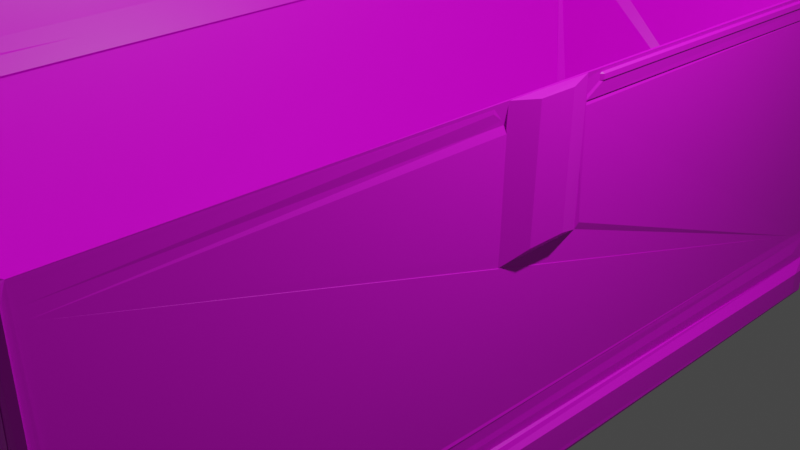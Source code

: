 # Source: baublend.blend  (saved by Blender 4.0.36; exported with 4.5.12 LTS)
import bpy
from mathutils import Matrix  # noqa: F401  (used for matrix-valued properties, if any)

bpy.ops.wm.read_factory_settings(use_empty=True)
scene = bpy.context.scene
scene.name = 'Scene'

# ---- collections
col_collection = bpy.data.collections.new('Collection'); scene.collection.children.link(col_collection)

# ---- images (referenced by path relative to the original .blend; pixels are not part of the script)
import os
ASSET_DIR = os.environ.get("B2B_ASSET_DIR", "")  # directory of the original .blend (textures are referenced by path, not embedded)
HERE = os.path.dirname(os.path.abspath(__file__))  # packed textures are extracted next to this script under _unpacked/

def load_image(name, relpath, width, height, colorspace="sRGB"):
    """Load a texture the original file referenced (path relative to the .blend, or extracted next to this script)."""
    p = next((c for c in (os.path.join(HERE, relpath), os.path.join(ASSET_DIR, relpath)) if relpath and os.path.exists(c)), "")
    if p:
        img = bpy.data.images.load(p, check_existing=True)
        img.name = name
    else:  # same state as the original file: an image datablock whose file is absent (Cycles renders it pink)
        img = bpy.data.images.new(name, width, height)
        img.source = "FILE"
        img.filepath = "//" + (relpath or name)
    img.colorspace_settings.name = colorspace
    return img
img_ba_zin = load_image('baúzin', 'baúzin.png', 1024, 1024, 'sRGB')
img_tampa_ba = load_image('tampa baú', 'tampa baú.png', 1024, 1024, 'sRGB')

# ---- materials (node trees are filled in below, after node groups)
mat_material = bpy.data.materials.new('Material')
mat_material.alpha_threshold = 0.0
mat_material.use_transparent_shadow = False
mat_material.roughness = 0.5
mat_material.line_color = (0.0, 0.0, 0.0, 1.0)
mat_materiais = bpy.data.materials.new('Materiais')
mat_materiais.use_transparent_shadow = False

# ---- material node trees
mat_material.use_nodes = True; mat_material.node_tree.nodes.clear()
_N = mat_material.node_tree.nodes; _L = mat_material.node_tree.links
n0 = _N.new('ShaderNodeOutputMaterial'); n0.name = 'Material Output'; n0.location = (300, 300)
n1 = _N.new('ShaderNodeBsdfPrincipled'); n1.name = 'Principled BSDF'; n1.location = (10, 300)
n1.distribution = 'GGX'
n1.subsurface_method = 'RANDOM_WALK_SKIN'
n1.inputs[3].default_value = 1.45
n1.inputs[27].default_value = (0.0, 0.0, 0.0, 1.0)
n1.inputs[28].default_value = 1.0
n2 = _N.new('ShaderNodeTexImage'); n2.name = 'Textura de imagem'; n2.location = (-311, 230)
n2.image = img_ba_zin
_L.new(n1.outputs[0], n0.inputs[0])
_L.new(n2.outputs[0], n1.inputs[0])
n0.is_active_output = True
mat_materiais.use_nodes = True; mat_materiais.node_tree.nodes.clear()
_N = mat_materiais.node_tree.nodes; _L = mat_materiais.node_tree.links
n0 = _N.new('ShaderNodeBsdfPrincipled'); n0.name = 'BSDF - Pré-fundamentado'; n0.location = (10, 300)
n0.inputs[3].default_value = 1.45
n1 = _N.new('ShaderNodeOutputMaterial'); n1.name = 'Saída de material'; n1.location = (300, 300)
n2 = _N.new('ShaderNodeTexImage'); n2.name = 'Textura de imagem'; n2.location = (-327, 202)
n2.image = img_tampa_ba
_L.new(n0.outputs[0], n1.inputs[0])
_L.new(n2.outputs[0], n0.inputs[0])
n1.is_active_output = True

# ---- world
world_world = bpy.data.worlds.new('World'); scene.world = world_world
world_world.use_nodes = True; world_world.node_tree.nodes.clear()
_N = world_world.node_tree.nodes; _L = world_world.node_tree.links
n0 = _N.new('ShaderNodeOutputWorld'); n0.name = 'World Output'; n0.location = (300, 300)
n1 = _N.new('ShaderNodeBackground'); n1.name = 'Background'; n1.location = (10, 300)
n1.inputs[0].default_value = (0.05088, 0.05088, 0.05088, 1.0)
_L.new(n1.outputs[0], n0.inputs[0])
n0.is_active_output = True
world_world.color = (0.05088, 0.05088, 0.05088)
world_world.use_sun_shadow = False
world_world.sun_shadow_jitter_overblur = 0.0

# ---- cameras
cam_camera = bpy.data.cameras.new('Camera')
cam_camera.clip_end = 100.0
cam_camera.ortho_scale = 7.314

# ---- lights
light_light = bpy.data.lights.new('Light', 'POINT')
light_light.transmission_factor = 0.0
light_light.use_soft_falloff = False
light_light.energy = 1000.0
light_light.shadow_soft_size = 0.1
light_light.shadow_maximum_resolution = 0.006
light_light.use_absolute_resolution = True

# ---- meshes
me_cube = bpy.data.meshes.new('Cube')
me_cube.from_pydata([(0.7888, -0.9141, -0.393), (0.8078, 0.9002, -0.393), (0.971, 0.9472, -0.6897), (0.971, -0.9472, -0.6561), (0.9699, 0.9991, -0.7555), (0.9699, -0.9988, -0.7077), (-0.9581, -1.013, -0.9581), (0.9419, -1.013, -0.9581), (1.025, -1.001, -1.0), (-0.9581, -1.013, -0.7747), (0.9303, -1.013, -0.7517), (0.9347, -1.002, -0.6172), (-0.9638, -1.004, -0.6518), (-0.9638, -1.004, -0.6477), (0.9346, -1.002, -0.6237), (0.9727, -1.005, -0.6963), (0.971, 0.9472, -0.6927), (0.9699, 0.9991, -0.7555), (0.9699, -0.9988, -0.7077), (0.971, -0.9472, -0.6561), (0.9601, 1.0, -0.6156), (0.971, 0.9472, -0.6897), (0.9661, 0.9982, -0.6954), (0.971, -0.9472, -0.6561), (0.9721, -0.9809, -0.5452), (0.9705, -0.9985, -0.6587), (-1.09, 0.9476, -0.9476), (-1.09, 0.9476, -0.809), (-1.09, -0.9493, -0.9476), (-1.004, -1.004, -0.9983), (-1.09, -0.9425, -0.7756), (-1.02, 0.9665, -0.6907), (-1.006, -0.9414, -0.6412), (-0.9993, 0.9665, -0.6366), (-1.002, -0.9423, -0.5995), (-0.9978, -1.001, -0.7072), (1.027, -1.012, -0.9833), (1.023, -0.9601, -0.9326), (1.023, -0.9601, -0.7539), (0.9999, -0.9947, -0.7128), (1.023, 0.9384, -0.9326), (1.013, 0.9756, -0.9512), (0.9813, 1.007, -0.9956), (1.01, 0.9844, -0.9549), (1.01, 0.9834, -0.8053), (0.9721, 1.002, -0.754), (1.023, 0.9384, -0.799), (1.012, 0.9749, -0.8085), (0.9744, 0.9692, -0.9992), (0.9342, 1.011, -0.9567), (0.9236, 1.011, -0.8), (-0.9737, 1.011, -0.9567), (-1.04, 0.9756, -0.9851), (-0.9741, 1.011, -0.7959), (0.9172, 0.9944, -0.6612), (-0.9585, 0.9645, -0.6415), (0.9178, 0.9938, -0.669), (0.9642, 1.015, -0.7604), (-0.9655, 0.9621, -0.7049), (-1.024, 0.9798, -0.7947), (0.8088, 0.9984, -0.5679), (0.9569, 0.9433, -0.5688), (0.9996, 0.9855, 0.9855), (0.957, 0.9855, -0.5549), (0.9999, 0.9633, 0.9883), (0.9996, 0.9922, 0.9855), (0.957, 0.9881, -0.5549), (0.9571, 0.9591, -0.5721), (0.9318, 0.9997, -0.544), (0.8618, 0.9989, -0.5685), (0.9845, 0.9999, 0.9544), (0.9164, 0.9998, 0.9801), (0.9592, 1.0, 0.964), (0.9862, 0.9849, 0.9375), (0.9265, 0.9996, -0.5427), (0.9584, 0.9838, -0.5916), (0.9717, -0.9342, -0.5457), (0.8458, -0.9822, -0.5441), (0.9987, -0.9926, 0.9886), (0.9998, -0.9929, 0.9886), (1.002, -0.9827, 0.9907), (0.9957, -0.9975, 0.9888), (0.998, -0.9908, 0.9925), (0.9688, -0.9767, -0.544), (0.9686, -0.979, -0.5402), (0.9712, -0.9709, -0.5381), (0.9722, -0.974, -0.5383), (0.9712, -0.9739, -0.5351), (0.9727, -0.9499, -0.5556), (0.9725, -0.9547, -0.5477), (0.9716, -0.9605, -0.5484), (0.9723, -0.9688, -0.5351), (0.9721, -0.9688, -0.5384), (0.9722, -0.9719, -0.5383), (0.9998, -0.9896, 0.9895), (0.9998, -1.001, 0.9886), (0.9998, -0.9896, 0.9886), (0.9999, -0.9757, 0.9964), (1.0, -0.9709, 0.9883), (0.998, -0.9915, 0.9924), (0.8891, -1.0, 1.0), (0.8733, -0.9852, -0.5718), (1.007, -0.9834, 0.9702), (0.9795, -0.9718, -0.5715), (-0.8429, -0.9989, -0.5293), (-0.9694, -0.9576, -0.5287), (-0.953, -0.9972, 0.9754), (-0.9226, -0.9964, -0.5039), (-0.9546, -0.9969, 0.9754), (-0.9037, -1.0, 1.0), (-0.8603, -0.9996, -0.5296), (-0.9114, -0.9974, -0.504), (-0.9541, -0.9976, -0.5209), (-0.9698, -0.941, -0.5289), (-0.9771, -0.983, 0.9693), (-0.9997, -0.9642, 0.9709), (-0.9782, -0.9597, -0.4378), (-0.9429, -0.9982, -0.6564), (-0.9992, 0.9097, -0.5469), (-0.8669, 0.9798, -0.549), (-1.029, 0.9942, 0.9886), (-1.029, 0.9729, -0.5361), (-1.029, 0.954, -0.5359), (-1.029, 0.9336, -0.5475), (-1.029, 0.9797, 0.9886), (-0.9731, 0.9852, -0.5282), (-0.9208, 0.983, -0.5484), (-0.9801, 1.005, 0.9729), (-0.9281, 1.003, 1.0), (-0.9994, 1.005, 0.9697), (-1.0, 0.9853, -0.5322), (-1.025, 0.965, -0.5673), (0.9538, -0.9993, 0.961), (0.9402, -0.9995, 0.9722), (0.9388, -0.9816, -0.5107), (0.9251, -0.9821, -0.5238), (0.9589, -0.9992, 0.9603), (0.9701, -0.9974, 0.9676), (0.934, -0.9817, -0.5107), (0.9451, -0.9803, -0.5239), (0.9943, -0.142, 0.846), (0.997, -0.959, 0.8373), (0.9954, 0.9474, 0.8325), (0.9867, 0.06953, 0.276), (0.9957, 0.05985, 0.8383), (0.98, -0.139, 0.3023), (1.044, -0.0009087, 0.9708), (1.002, 0.0549, 0.9875), (0.9979, -0.1413, 0.9859), (1.044, -0.0829, 0.9708), (0.9777, -0.1402, 0.2334), (1.025, -0.08186, 0.2928), (0.9775, 0.06247, 0.2439), (1.025, 0.004445, 0.2943), (0.9994, -0.9294, 0.9681), (0.9997, -0.9938, 0.9861), (0.9971, -0.1745, 0.9506), (0.9846, -0.1404, 0.8868), (0.999, -0.9291, 0.9524), (0.998, -0.9594, 0.8887), (0.9976, -0.1746, 0.9681), (0.9863, -0.1408, 0.957), (-0.8844, 0.998, 0.8456), (0.8661, 0.9998, 0.8531), (0.9973, 0.9106, 0.9676), (1.009, 0.9077, 0.9599), (0.9979, 0.9156, 0.9615), (0.9838, 0.9689, 0.9993), (0.9834, 0.98, 0.9965), (0.9823, 0.9871, 0.9906), (1.009, 0.9076, 0.9314), (1.004, 0.9099, 0.9234), (0.998, 0.9156, 0.9291), (1.002, 0.9738, 0.8591), (0.9962, 0.9875, 0.8511), (0.9956, 0.9796, 0.8647), (0.989, 0.04647, 0.854), (0.9968, 0.05679, 0.8618), (0.9917, 0.05425, 0.8729), (1.003, 0.09658, 0.9259), (1.008, 0.09829, 0.9339), (0.9968, 0.09032, 0.931), (0.9978, 0.09509, 0.968), (0.9977, 0.08977, 0.9619), (1.008, 0.09784, 0.9599), (0.9972, 0.06728, 0.9888), (0.9967, 0.056, 0.9773), (0.9971, 0.05908, 0.9849), (0.8332, 1.0, 0.9627), (0.9078, 0.9973, 0.9629), (-0.8486, 0.9995, 0.9627), (-0.9222, 1.002, 0.9995), (-0.8481, 0.999, 0.9221), (-0.8984, 0.999, 0.8474), (0.8318, 0.9999, 0.9281), (0.9034, 0.9999, 0.8538), (-0.9972, -0.949, 0.8592), (-0.9504, -0.994, 0.8446), (-0.9753, -0.9841, 0.8528), (-0.9999, 0.95, 0.8058), (-0.998, -0.9639, 0.8595), (-0.9503, -0.9971, 0.8445), (-0.9972, -0.9329, 0.8588), (-0.8888, -0.9999, 0.8365), (0.857, -0.9982, 0.8414), (0.9392, -1.013, 0.9782), (0.9828, -1.001, 1.0), (-0.769, -1.013, 0.9782), (-0.8133, -1.0, 1.0), (0.9386, -1.012, 0.9044), (0.9773, -0.9994, 0.8611), (-0.7661, -1.013, 0.8922), (-0.8059, -1.0, 0.8484), (-0.9843, -0.02396, -0.5378), (-0.9985, 0.0004964, 0.8325), (-0.9516, -0.9971, 0.91), (-0.9762, -0.9836, 0.911), (-0.9507, -0.9938, 0.9084), (-0.9988, -0.9641, 0.9152), (-0.9986, -0.9325, 0.9294), (-0.9996, -0.9306, 0.9824), (-0.9998, -0.01416, 0.9824), (-0.7401, -0.9024, -0.3816), (-0.7504, 0.9212, -0.3816), (-1.0, -0.9372, 1.009), (-0.9543, -1.003, 0.943), (-1.03, 1.0, 0.9699), (-1.033, 0.9741, 0.9947), (-0.9991, -0.9305, 0.9659), (-1.006, 0.9594, 0.8812), (-0.9945, 0.9756, 0.9749), (-0.9999, -0.01862, 0.9676), (-0.7733, -0.8658, -0.3427), (-0.7749, -0.8738, -0.3512), (-0.7849, 0.8846, -0.343), (-0.7864, 0.8926, -0.3513), (-0.9681, -0.9256, 0.9763), (-0.9727, -0.9201, 0.9849), (-0.9606, -0.9592, 0.946), (-0.966, -0.9694, 0.9475), (-0.9695, 0.9778, 0.9968), (-0.963, 0.9736, 0.9967), (-0.9846, 0.9756, 0.979), (-0.9957, 0.9807, 0.979), (-1.008, 0.9571, 0.9668), (-1.015, 0.9624, 0.9658), (-0.9919, -0.9376, 0.9635), (-0.9998, -0.9305, 0.9658), (-0.9877, 0.0216, 0.9615), (-1.0, -0.02009, 0.9677), (-0.9999, 0.8777, 0.891), (-0.9941, 0.9789, 0.9773), (-0.9992, 0.1324, 0.891), (-1.028, -0.05007, 0.9879), (-0.9985, -0.9208, 0.9219), (-0.9995, -0.9306, 0.9757), (-1.042, -0.9073, 0.9351), (-1.041, -1.019, 0.8891), (-1.0, -0.0228, 0.9093), (-0.9997, -0.01455, 0.9628), (-1.043, -0.01534, 0.9044), (-1.058, 0.1573, 0.8575), (-1.042, 0.9504, 0.9604), (-1.031, 0.8619, 0.9395), (-1.014, 0.9985, 0.8814), (-1.036, 0.8958, 0.8967), (-1.05, 0.02994, 0.9606), (-1.037, 0.09873, 0.9368), (-1.046, 0.1096, 0.8943), (-1.037, 0.03852, 0.8618)], [], [(62, 63, 75, 73), (52, 48, 8, 29), (7, 10, 9, 6), (15, 8, 36, 39), (245, 235, 223, 227), (102, 103, 84, 81), (107, 111, 108, 106, 215, 201), (20, 22, 4, 57, 75), (38, 46, 45, 39), (13, 14, 11, 12), (71, 69, 60, 163, 195, 189), (94, 91, 89, 97), (52, 59, 53, 51), (83, 90, 93, 85), (39, 45, 57, 15), (19, 16, 2, 3), (17, 18, 5, 4), (227, 128, 127, 129), (7, 6, 29, 8), (8, 15, 10, 7), (8, 48, 42, 36), (14, 13, 35, 15), (24, 20, 75, 67, 61, 76, 88, 103), (18, 19, 3, 23, 25, 5), (16, 19, 18, 17), (3, 2, 21, 23), (20, 21, 22), (23, 24, 25), (20, 24, 23, 21), (2, 16, 17, 4, 22, 21), (15, 35, 9, 10), (33, 34, 32, 31), (29, 35, 30, 28), (50, 53, 59, 57), (6, 9, 35, 29), (28, 30, 27, 26), (34, 33, 59, 35), (59, 52, 26, 27), (103, 101, 77, 104, 110, 117, 12, 11), (13, 12, 117, 35), (40, 37, 36, 42), (37, 38, 39, 36), (40, 46, 38, 37), (28, 26, 52, 29), (4, 5, 15, 57), (45, 46, 47, 44), (46, 40, 41, 47), (40, 42, 43, 41), (42, 45, 44, 43), (47, 41, 43, 44), (54, 55, 131, 126, 119, 60, 69, 75), (56, 58, 55, 54), (45, 42, 48, 57), (48, 52, 51, 49), (35, 59, 27, 30), (57, 48, 49, 50), (51, 53, 50, 49), (169, 174, 142, 61, 67, 64), (58, 56, 57, 59), (75, 57, 56, 54), (117, 113, 105, 213, 118, 123, 131, 31, 32), (65, 66, 63, 62), (74, 68, 70, 72), (73, 64, 65, 62), (224, 219, 216, 114), (67, 75, 63, 66), (210, 212, 203, 204), (64, 67, 66, 65), (33, 31, 131, 59), (70, 68, 69, 71), (74, 72, 73, 75), (75, 69, 68, 74), (71, 73, 72, 70), (191, 193, 162, 119, 126, 128), (5, 25, 24, 103, 15), (206, 210, 204, 77, 101, 100), (86, 92, 96, 79), (99, 82, 80, 95), (98, 102, 82, 99), (157, 159, 141, 140), (101, 103, 139, 135), (78, 79, 80), (149, 151, 153, 146), (103, 88, 90, 83), (85, 86, 87), (88, 89, 90), (91, 92, 93), (94, 95, 96), (97, 98, 99), (94, 97, 99, 95), (102, 81, 82), (81, 78, 80, 82), (79, 96, 95, 80), (103, 83, 84), (83, 85, 87, 84), (86, 79, 78, 87), (15, 103, 11, 14), (89, 91, 93, 90), (92, 86, 85, 93), (96, 92, 91, 94), (88, 98, 97, 89), (81, 84, 87, 78), (132, 134, 138, 136), (100, 101, 135, 133), (137, 139, 103, 102), (109, 110, 104, 203, 212, 208), (216, 198, 200, 218), (1, 223, 222, 0), (226, 123, 118, 199, 229, 230), (107, 201, 197, 117), (111, 107, 117, 110), (35, 117, 32, 34), (108, 111, 110, 109), (228, 257, 219, 224), (219, 202, 198, 216), (218, 200, 197, 217), (115, 218, 217, 225), (113, 117, 116, 112), (264, 251, 230, 229), (131, 123, 122, 121), (261, 214, 196, 257), (127, 125, 130, 129), (260, 256, 254, 258), (220, 255, 257, 228), (226, 227, 120, 124), (59, 131, 55, 58), (121, 122, 124, 120), (128, 126, 125, 127), (121, 120, 227, 131), (129, 130, 131, 227), (126, 131, 130, 125), (193, 195, 163, 162), (134, 132, 133, 135), (136, 138, 139, 137), (132, 136, 137, 133), (138, 134, 135, 139), (133, 137, 102, 100), (98, 88, 76, 141, 159, 155), (102, 98, 155, 161, 148, 147, 186, 169, 64, 73, 1, 0), (147, 148, 149, 146), (148, 150, 151, 149), (150, 152, 153, 151), (152, 147, 146, 153), (161, 157, 140, 145, 150, 148), (140, 141, 76, 61, 142, 144, 143, 152, 150, 145), (161, 155, 154, 160), (159, 157, 156, 158), (155, 159, 158, 154), (160, 156, 157, 161), (154, 158, 156, 160), (187, 178, 181, 183), (180, 170, 165, 184), (152, 143, 144, 176, 186, 147), (166, 172, 175, 168), (144, 142, 174, 176), (177, 173, 171, 179), (164, 165, 166), (167, 168, 169), (170, 171, 172), (173, 174, 175), (176, 177, 178), (179, 180, 181), (182, 183, 184), (185, 186, 187), (167, 164, 166, 168), (165, 170, 172, 166), (171, 173, 175, 172), (174, 169, 168, 175), (182, 185, 187, 183), (186, 176, 178, 187), (177, 179, 181, 178), (180, 184, 183, 181), (169, 186, 185, 167), (184, 165, 164, 182), (176, 174, 173, 177), (170, 180, 179, 171), (167, 185, 182, 164), (162, 163, 60, 119), (191, 189, 188, 190), (195, 193, 192, 194), (190, 192, 193, 191), (189, 195, 194, 188), (188, 194, 192, 190), (109, 225, 106, 108), (200, 198, 112, 116), (214, 199, 118, 213), (198, 202, 113, 112), (202, 196, 105, 113), (197, 200, 116, 117), (204, 203, 104, 77), (206, 208, 207, 205), (205, 209, 210, 206), (208, 212, 211, 207), (212, 210, 209, 211), (207, 211, 209, 205), (196, 214, 213, 105), (229, 199, 214, 261), (197, 201, 215, 217), (124, 122, 123, 226), (73, 71, 189, 191, 128, 227, 223, 1), (217, 215, 106, 225), (257, 196, 202, 219), (114, 216, 218, 115), (230, 231, 249, 240), (259, 221, 231, 261), (114, 115, 225, 224), (225, 222, 233, 239), (237, 247, 228, 224), (238, 232, 234, 244, 242, 241, 248, 246, 236), (243, 245, 227, 226), (239, 237, 224, 225), (247, 249, 231, 228), (228, 231, 221, 220), (226, 230, 240, 243), (0, 222, 225, 109, 208, 206, 100, 102), (229, 261, 269, 264), (251, 253, 231, 230), (234, 232, 233, 235), (238, 236, 237, 239), (232, 238, 239, 233), (241, 242, 243, 240), (244, 234, 235, 245), (242, 244, 245, 243), (246, 248, 249, 247), (236, 246, 247, 237), (248, 241, 240, 249), (235, 233, 222, 223), (262, 250, 251, 264), (250, 252, 253, 251), (250, 262, 266, 252), (261, 231, 253, 269), (252, 266, 269, 253), (254, 256, 257, 255), (255, 259, 258, 254), (259, 261, 260, 258), (261, 257, 256, 260), (221, 259, 255, 220), (269, 266, 267, 268), (266, 262, 263, 267), (262, 264, 265, 263), (264, 269, 268, 265), (267, 263, 265, 268)])
_uv = me_cube.uv_layers.new(name='UVMap')
_uv.uv.foreach_set('vector', [0.6232, 0.5018, 0.4306, 0.5018, 0.426, 0.5024, 0.6186, 0.5014, 0.1256, 0.5044, 0.3725, 0.5052, 0.3782, 0.7484, 0.1299, 0.7489, 0.3802, 0.7568, 0.406, 0.7558, 0.4032, 0.9947, 0.3802, 0.9947, 0.413, 0.75, 0.375, 0.7499, 0.3736, 0.7507, 0.4109, 0.7491, 0.8744, 0.5048, 0.8482, 0.5134, 0.8438, 0.5099, 0.8759, 0.5, 0.6227, 0.7468, 0.4286, 0.7445, 0.4325, 0.7497, 0.6236, 0.7503, 0.437, 0.993, 0.437, 0.9916, 0.6219, 0.9971, 0.6219, 0.9969, 0.6137, 0.9967, 0.6056, 0.9965, 0.423, 0.4985, 0.4131, 0.4995, 0.4056, 0.4998, 0.4049, 0.4995, 0.4261, 0.4987, 0.4058, 0.745, 0.4001, 0.5077, 0.4075, 0.5004, 0.4105, 0.7486, 0.419, 0.9954, 0.4221, 0.7547, 0.4229, 0.7547, 0.4185, 0.9954, 0.6225, 0.4896, 0.4289, 0.486, 0.429, 0.4792, 0.6066, 0.4836, 0.6067, 0.4882, 0.6204, 0.4885, 0.6237, 0.7487, 0.4331, 0.7461, 0.4315, 0.7443, 0.6246, 0.747, 0.3769, 0.2493, 0.4007, 0.2494, 0.4005, 0.2567, 0.3804, 0.2583, 0.4321, 0.7472, 0.432, 0.7458, 0.4328, 0.7465, 0.4328, 0.7465, 0.4105, 0.7486, 0.4064, 0.5004, 0.4062, 0.4959, 0.4121, 0.749, 0.418, 0.7434, 0.4134, 0.5066, 0.4138, 0.5066, 0.418, 0.7434, 0.4066, 0.5001, 0.4125, 0.7498, 0.4125, 0.7498, 0.4066, 0.5001, 0.6265, 0.2497, 0.625, 0.2554, 0.6216, 0.2536, 0.6212, 0.2522, 0.3802, 0.7568, 0.3802, 0.9947, 0.3752, 0.9954, 0.375, 0.7517, 0.375, 0.7499, 0.413, 0.7503, 0.406, 0.7558, 0.3802, 0.7568, 0.3751, 0.7493, 0.3733, 0.5052, 0.3738, 0.4998, 0.3739, 0.7501, 0.4221, 0.7547, 0.419, 0.9954, 0.4117, 0.9959, 0.413, 0.7501, 0.4318, 0.7476, 0.423, 0.5, 0.2084, 0.2483, 0.03757, 0.0493, 0.01236, 0.02141, 0.4217, 0.73, 0.5178, 0.8454, 0.6753, 1.034, 0.4115, 0.7501, 0.418, 0.7434, 0.418, 0.7434, 0.418, 0.7434, 0.4177, 0.75, 0.4115, 0.7501, 0.4134, 0.5066, 0.418, 0.7434, 0.4125, 0.7498, 0.4066, 0.5001, 0.418, 0.7434, 0.4138, 0.5066, 0.4138, 0.5066, 0.418, 0.7434, 0.423, 0.5, 0.4138, 0.5066, 0.4131, 0.4995, 0.418, 0.7434, 0.4318, 0.7476, 0.4177, 0.75, 0.423, 0.5, 0.4318, 0.7476, 0.418, 0.7434, 0.4138, 0.5066, 0.4138, 0.5066, 0.4134, 0.5066, 0.4056, 0.4998, 0.4056, 0.4998, 0.4131, 0.4995, 0.4138, 0.5066, 0.413, 0.7501, 0.4113, 0.9933, 0.4032, 0.9947, 0.406, 0.7558, 0.4204, 0.2428, 0.4252, 0.007323, 0.4203, 0.007723, 0.4137, 0.2428, 0.3752, 0.001179, 0.4041, 0.001226, 0.4031, 0.008311, 0.3816, 0.007839, 0.4, 0.4941, 0.4005, 0.2567, 0.4014, 0.2504, 0.4045, 0.4994, 0.3802, 0.9947, 0.4032, 0.9947, 0.4084, 0.9973, 0.3755, 0.9976, 0.3816, 0.007839, 0.4031, 0.008311, 0.3989, 0.2435, 0.3816, 0.2435, 0.4252, 0.007323, 0.4204, 0.2428, 0.4038, 0.2469, 0.4146, 0.0005443, 0.4007, 0.2496, 0.3769, 0.2493, 0.3816, 0.2435, 0.3989, 0.2435, 0.4288, 0.749, 0.4286, 0.7625, 0.432, 0.766, 0.4337, 0.9801, 0.4337, 0.9834, 0.4181, 0.9927, 0.4185, 0.9954, 0.4229, 0.7547, 0.419, 0.9954, 0.4185, 0.9954, 0.4183, 0.9935, 0.4157, 0.9965, 0.38, 0.5077, 0.38, 0.745, 0.3739, 0.7501, 0.3702, 0.4998, 0.38, 0.745, 0.4058, 0.745, 0.4109, 0.7491, 0.3736, 0.7507, 0.38, 0.5077, 0.4001, 0.5077, 0.4058, 0.745, 0.38, 0.745, 0.125, 0.7421, 0.125, 0.5065, 0.1274, 0.504, 0.1299, 0.7489, 0.4066, 0.5001, 0.4125, 0.7498, 0.4137, 0.7598, 0.4062, 0.5082, 0.4075, 0.5004, 0.4001, 0.5077, 0.3989, 0.503, 0.3993, 0.5026, 0.4001, 0.5077, 0.38, 0.5077, 0.3811, 0.5026, 0.3989, 0.503, 0.38, 0.5077, 0.3702, 0.4998, 0.3806, 0.5021, 0.3811, 0.5026, 0.3721, 0.4977, 0.4058, 0.5, 0.3993, 0.5026, 0.3806, 0.5021, 0.3989, 0.503, 0.3811, 0.5026, 0.3806, 0.5021, 0.3993, 0.5026, 0.4174, 0.4931, 0.4199, 0.2561, 0.4292, 0.2502, 0.4314, 0.26, 0.4314, 0.2669, 0.429, 0.4792, 0.4289, 0.486, 0.4262, 0.4982, 0.4165, 0.4932, 0.412, 0.2565, 0.4199, 0.2561, 0.4174, 0.4931, 0.4058, 0.5, 0.3721, 0.4977, 0.375, 0.4971, 0.405, 0.5002, 0.375, 0.4975, 0.375, 0.2534, 0.3804, 0.2583, 0.3804, 0.4932, 0.4146, 0.0005443, 0.405, 0.2479, 0.3989, 0.2435, 0.4031, 0.008311, 0.405, 0.4978, 0.375, 0.4971, 0.3804, 0.4932, 0.4, 0.4941, 0.3804, 0.2583, 0.4005, 0.2567, 0.4, 0.4941, 0.3804, 0.4932, 0.6252, 0.5016, 0.6064, 0.5016, 0.6041, 0.5066, 0.4289, 0.5071, 0.4284, 0.5051, 0.625, 0.5046, 0.412, 0.2565, 0.4165, 0.4932, 0.4045, 0.4994, 0.4014, 0.2504, 0.4262, 0.4977, 0.4049, 0.4995, 0.4165, 0.4932, 0.4174, 0.4931, 0.42, 0.0003009, 0.4339, 0.007373, 0.4339, 0.005297, 0.4327, 0.122, 0.4313, 0.2387, 0.431, 0.2417, 0.4288, 0.2463, 0.4137, 0.2428, 0.4203, 0.007723, 0.6232, 0.501, 0.4306, 0.5015, 0.4306, 0.5018, 0.6232, 0.5018, 0.4322, 0.4941, 0.432, 0.4948, 0.6193, 0.4982, 0.6205, 0.495, 0.6209, 0.4999, 0.625, 0.5046, 0.6232, 0.501, 0.6232, 0.5018, 0.6261, 0.008521, 0.6162, 0.009173, 0.6139, 0.0008048, 0.6211, 0.0008307, 0.4288, 0.5033, 0.4278, 0.501, 0.4306, 0.5018, 0.4306, 0.5015, 0.6076, 0.7654, 0.606, 0.9886, 0.6046, 0.9861, 0.6052, 0.7675, 0.625, 0.5046, 0.4284, 0.5051, 0.4306, 0.5015, 0.6232, 0.501, 0.4204, 0.2428, 0.4137, 0.2428, 0.429, 0.2465, 0.4007, 0.248, 0.6193, 0.4982, 0.432, 0.4948, 0.4289, 0.486, 0.6225, 0.4896, 0.4322, 0.4941, 0.6205, 0.495, 0.6186, 0.5014, 0.426, 0.5024, 0.4262, 0.4982, 0.4289, 0.486, 0.432, 0.4948, 0.4322, 0.4941, 0.625, 0.4943, 0.6232, 0.499, 0.6205, 0.495, 0.6193, 0.4982, 0.6249, 0.2597, 0.6059, 0.2627, 0.6057, 0.2645, 0.4314, 0.2669, 0.4314, 0.26, 0.625, 0.259, 0.4115, 0.7501, 0.4177, 0.75, 0.4319, 0.7486, 0.4289, 0.7472, 0.413, 0.7502, 0.625, 0.765, 0.6076, 0.7654, 0.6052, 0.7675, 0.432, 0.766, 0.4285, 0.7625, 0.625, 0.7639, 0.4327, 0.7468, 0.4327, 0.7461, 0.6236, 0.7487, 0.6236, 0.7491, 0.6245, 0.7489, 0.6245, 0.7489, 0.6232, 0.7479, 0.6237, 0.75, 0.625, 0.7464, 0.6223, 0.7484, 0.6245, 0.7489, 0.6245, 0.7489, 0.6108, 0.6426, 0.6111, 0.7449, 0.6047, 0.7449, 0.6057, 0.6428, 0.4286, 0.7625, 0.4288, 0.749, 0.4346, 0.7535, 0.4345, 0.756, 0.6236, 0.7492, 0.6236, 0.7491, 0.6232, 0.7479, 0.6214, 0.6354, 0.5366, 0.6352, 0.5368, 0.6244, 0.6214, 0.6251, 0.4305, 0.7477, 0.4318, 0.7452, 0.432, 0.7458, 0.4321, 0.7472, 0.4328, 0.7465, 0.4327, 0.7468, 0.4331, 0.7474, 0.4309, 0.7441, 0.4315, 0.7443, 0.4316, 0.7449, 0.4331, 0.7461, 0.4327, 0.7461, 0.4328, 0.7465, 0.6237, 0.7487, 0.6237, 0.75, 0.6236, 0.7487, 0.6246, 0.747, 0.625, 0.7464, 0.6245, 0.7489, 0.6237, 0.7487, 0.6246, 0.747, 0.6245, 0.7489, 0.6237, 0.75, 0.6229, 0.7477, 0.6236, 0.7503, 0.6239, 0.749, 0.6236, 0.7503, 0.6236, 0.7492, 0.6232, 0.7479, 0.6245, 0.7489, 0.6236, 0.7491, 0.6236, 0.7487, 0.6237, 0.75, 0.6232, 0.7479, 0.4305, 0.7477, 0.4321, 0.7472, 0.4323, 0.7472, 0.4321, 0.7472, 0.4328, 0.7465, 0.4331, 0.7474, 0.4325, 0.7497, 0.4327, 0.7468, 0.6236, 0.7491, 0.6236, 0.7492, 0.4331, 0.7474, 0.413, 0.7502, 0.4288, 0.7475, 0.4229, 0.7547, 0.4221, 0.7547, 0.4315, 0.7443, 0.4331, 0.7461, 0.4328, 0.7465, 0.432, 0.7458, 0.4327, 0.7461, 0.4327, 0.7468, 0.4328, 0.7465, 0.4328, 0.7465, 0.6236, 0.7487, 0.4327, 0.7461, 0.4331, 0.7461, 0.6237, 0.7487, 0.4305, 0.7437, 0.625, 0.7464, 0.6246, 0.747, 0.4315, 0.7443, 0.6236, 0.7503, 0.4325, 0.7497, 0.4331, 0.7474, 0.6236, 0.7492, 0.6201, 0.7557, 0.4362, 0.7543, 0.4362, 0.7549, 0.62, 0.7551, 0.625, 0.7639, 0.4285, 0.7625, 0.4345, 0.756, 0.6215, 0.7574, 0.6209, 0.7534, 0.4345, 0.7529, 0.4286, 0.7445, 0.6227, 0.7468, 0.625, 0.9887, 0.4338, 0.9834, 0.4338, 0.9801, 0.6046, 0.9861, 0.606, 0.99, 0.625, 0.9912, 0.6139, 0.0008048, 0.6066, 0.0007789, 0.6074, 0.00376, 0.6144, 0.00375, 0.649, 0.5125, 0.8438, 0.5099, 0.8425, 0.7378, 0.6514, 0.7393, 0.6213, 0.247, 0.4315, 0.2423, 0.4316, 0.2387, 0.6007, 0.2437, 0.6102, 0.2445, 0.6219, 0.245, 0.437, 0.993, 0.6056, 0.9965, 0.6057, 0.9966, 0.4197, 0.9942, 0.437, 0.9916, 0.437, 0.993, 0.4185, 0.9916, 0.4337, 0.9834, 0.4187, 0.0007087, 0.4213, -0.001426, 0.4203, 0.007723, 0.4252, 0.007323, 0.6219, 0.9971, 0.437, 0.9916, 0.4338, 0.9834, 0.625, 0.9887, 0.6207, 0.009513, 0.6111, -0.005659, 0.6162, 0.009173, 0.6261, 0.008358, 0.6162, 0.009173, 0.6074, 0.009125, 0.6066, 0.0007789, 0.6139, 0.0008048, 0.6144, 0.00375, 0.6074, 0.00376, 0.6065, 0.0009075, 0.614, 0.0008823, 0.6214, 0.003741, 0.6144, 0.00375, 0.614, 0.0008823, 0.6181, 0.0007756, 0.4339, 0.007373, 0.42, 0.0003009, 0.4453, 0.003976, 0.4349, 0.0001676, 0.611, 0.246, 0.6222, 0.2452, 0.6219, 0.245, 0.6102, 0.2445, 0.4287, 0.2463, 0.431, 0.2417, 0.433, 0.2441, 0.433, 0.2461, 0.6073, 0.1447, 0.6041, 0.1251, 0.6074, 0.006376, 0.6111, -0.002408, 0.6216, 0.2536, 0.434, 0.2545, 0.4335, 0.2523, 0.6212, 0.2522, 0.613, 0.1231, 0.6169, 0.01158, 0.6152, 0.009902, 0.6137, 0.1221, 0.6228, 0.008676, 0.622, 0.008671, 0.6111, -0.00447, 0.6207, 0.008686, 0.6223, 0.2496, 0.6237, 0.2463, 0.6236, 0.2488, 0.6236, 0.2472, 0.4007, 0.248, 0.4291, 0.248, 0.4199, 0.2561, 0.412, 0.2565, 0.433, 0.2461, 0.433, 0.2441, 0.6236, 0.2472, 0.6236, 0.2488, 0.625, 0.259, 0.4314, 0.26, 0.434, 0.2545, 0.6216, 0.2536, 0.433, 0.2461, 0.6236, 0.2488, 0.6243, 0.2466, 0.4291, 0.2475, 0.6212, 0.2522, 0.4335, 0.2523, 0.4291, 0.2475, 0.6243, 0.247, 0.4314, 0.26, 0.4292, 0.2502, 0.4335, 0.2523, 0.434, 0.2545, 0.6059, 0.2627, 0.6067, 0.4882, 0.6066, 0.4836, 0.6057, 0.2645, 0.4362, 0.7543, 0.6201, 0.7557, 0.6215, 0.7574, 0.4345, 0.756, 0.62, 0.7551, 0.4362, 0.7549, 0.4345, 0.7529, 0.6209, 0.7534, 0.6201, 0.7557, 0.62, 0.7551, 0.6211, 0.7539, 0.6215, 0.7569, 0.4362, 0.7549, 0.4362, 0.7543, 0.4345, 0.756, 0.4346, 0.7535, 0.6215, 0.7569, 0.6211, 0.7539, 0.6237, 0.7508, 0.625, 0.76, 0.625, 0.7464, 0.4305, 0.7437, 0.4318, 0.7418, 0.6047, 0.7449, 0.6111, 0.7449, 0.6247, 0.7492, 0.6253, 0.7479, 0.625, 0.7464, 0.6251, 0.7492, 0.6256, 0.6426, 0.625, 0.6427, 0.625, 0.6181, 0.6252, 0.618, 0.625, 0.5016, 0.625, 0.5046, 0.6259, 0.5019, 0.649, 0.5125, 0.6514, 0.7393, 0.625, 0.6181, 0.625, 0.6427, 0.6214, 0.6354, 0.6214, 0.6251, 0.6247, 0.6427, 0.5292, 0.6425, 0.5366, 0.6352, 0.6214, 0.6354, 0.5292, 0.6425, 0.5305, 0.6172, 0.5368, 0.6244, 0.5366, 0.6352, 0.5305, 0.6173, 0.6249, 0.6181, 0.6214, 0.6251, 0.5368, 0.6244, 0.6211, 0.6396, 0.6108, 0.6401, 0.6057, 0.6428, 0.5378, 0.6424, 0.5292, 0.6425, 0.6247, 0.6427, 0.6057, 0.6428, 0.6047, 0.7449, 0.4318, 0.7418, 0.4289, 0.5071, 0.6041, 0.5066, 0.6048, 0.6175, 0.5345, 0.6163, 0.5305, 0.6172, 0.5292, 0.6425, 0.5378, 0.6424, 0.6256, 0.6426, 0.6251, 0.7492, 0.621, 0.7412, 0.621, 0.6468, 0.6111, 0.7449, 0.6108, 0.6426, 0.6188, 0.6468, 0.6191, 0.7411, 0.6247, 0.7492, 0.6111, 0.7449, 0.6191, 0.7411, 0.621, 0.7412, 0.621, 0.6468, 0.6188, 0.6468, 0.6108, 0.6401, 0.6211, 0.6396, 0.621, 0.7412, 0.6191, 0.7411, 0.6188, 0.6468, 0.621, 0.6468, 0.6231, 0.6183, 0.6091, 0.6188, 0.6164, 0.6138, 0.6202, 0.6139, 0.6167, 0.6127, 0.6164, 0.5116, 0.62, 0.5115, 0.62, 0.6128, 0.5305, 0.6173, 0.5345, 0.6163, 0.6048, 0.6175, 0.6067, 0.62, 0.6236, 0.6187, 0.6249, 0.6181, 0.6202, 0.5105, 0.6161, 0.5106, 0.6081, 0.5026, 0.6245, 0.5025, 0.6048, 0.6175, 0.6041, 0.5066, 0.6064, 0.5016, 0.6068, 0.6192, 0.6077, 0.6179, 0.6074, 0.5033, 0.6154, 0.5113, 0.6157, 0.6129, 0.6209, 0.5112, 0.62, 0.5115, 0.6202, 0.5105, 0.6245, 0.5039, 0.6245, 0.5025, 0.625, 0.5016, 0.6164, 0.5116, 0.6154, 0.5113, 0.6161, 0.5106, 0.6074, 0.5033, 0.6064, 0.5016, 0.6081, 0.5026, 0.6068, 0.6192, 0.6077, 0.6179, 0.6091, 0.6188, 0.6157, 0.6129, 0.6167, 0.6127, 0.6164, 0.6138, 0.6211, 0.6131, 0.6202, 0.6139, 0.62, 0.6128, 0.6245, 0.6166, 0.6236, 0.6187, 0.6231, 0.6183, 0.6245, 0.5039, 0.6209, 0.5112, 0.6202, 0.5105, 0.6245, 0.5025, 0.62, 0.5115, 0.6164, 0.5116, 0.6161, 0.5106, 0.6202, 0.5105, 0.6154, 0.5113, 0.6074, 0.5033, 0.6081, 0.5026, 0.6161, 0.5106, 0.6064, 0.5016, 0.6252, 0.5016, 0.6245, 0.5025, 0.6081, 0.5026, 0.6211, 0.6131, 0.6245, 0.6166, 0.6231, 0.6183, 0.6202, 0.6139, 0.6236, 0.6187, 0.6067, 0.62, 0.6091, 0.6188, 0.6231, 0.6183, 0.6077, 0.6179, 0.6157, 0.6129, 0.6164, 0.6138, 0.6091, 0.6188, 0.6167, 0.6127, 0.62, 0.6128, 0.6202, 0.6139, 0.6164, 0.6138, 0.625, 0.5016, 0.6252, 0.618, 0.6245, 0.6166, 0.6245, 0.5039, 0.62, 0.6128, 0.62, 0.5115, 0.6209, 0.5112, 0.6211, 0.6131, 0.6068, 0.6192, 0.6064, 0.5016, 0.6074, 0.5033, 0.6077, 0.6179, 0.6164, 0.5116, 0.6167, 0.6127, 0.6157, 0.6129, 0.6154, 0.5113, 0.6245, 0.5039, 0.6245, 0.6166, 0.6211, 0.6131, 0.6209, 0.5112, 0.6057, 0.2645, 0.6066, 0.4836, 0.429, 0.4792, 0.4314, 0.2669, 0.625, 0.2642, 0.625, 0.484, 0.6203, 0.4792, 0.6203, 0.2689, 0.6067, 0.4882, 0.6059, 0.2627, 0.6153, 0.269, 0.616, 0.4791, 0.6203, 0.2689, 0.6153, 0.269, 0.6059, 0.2627, 0.6249, 0.2597, 0.6204, 0.4885, 0.6067, 0.4882, 0.616, 0.4791, 0.6203, 0.4792, 0.6203, 0.4792, 0.616, 0.4791, 0.6153, 0.269, 0.6203, 0.2689, 0.625, 0.9941, 0.6201, 0.9971, 0.6219, 0.9969, 0.6219, 0.9971, 0.6074, 0.00376, 0.6066, 0.0007789, 0.4349, 0.0001676, 0.4453, 0.003976, 0.6041, 0.1251, 0.6007, 0.2437, 0.4316, 0.2387, 0.4327, 0.122, 0.6066, 0.0007789, 0.6074, 0.009125, 0.4339, 0.008177, 0.4349, 0.0001676, 0.6074, 0.009125, 0.6074, 0.006376, 0.4339, 0.005297, 0.4339, 0.008177, 0.6065, 0.0009075, 0.6074, 0.00376, 0.4453, 0.003976, 0.4308, 0.0015, 0.6052, 0.7675, 0.6046, 0.9861, 0.4338, 0.9801, 0.432, 0.766, 0.625, 0.7677, 0.625, 0.9868, 0.6223, 0.984, 0.6223, 0.7704, 0.6223, 0.7704, 0.6131, 0.7703, 0.6076, 0.7654, 0.625, 0.765, 0.625, 0.9912, 0.606, 0.99, 0.6115, 0.9836, 0.6223, 0.984, 0.606, 0.9886, 0.6076, 0.7654, 0.6131, 0.7703, 0.6115, 0.9836, 0.6223, 0.984, 0.6115, 0.9836, 0.6131, 0.7703, 0.6223, 0.7704, 0.6074, 0.006376, 0.6041, 0.1251, 0.4327, 0.122, 0.4339, 0.005297, 0.6102, 0.2449, 0.6007, 0.2437, 0.6041, 0.1251, 0.6073, 0.1447, 0.6057, 0.9966, 0.6056, 0.9965, 0.6137, 0.9967, 0.6136, 0.9967, 0.6236, 0.2472, 0.433, 0.2441, 0.4315, 0.2423, 0.6212, 0.2491, 0.6267, 0.5005, 0.6355, 0.5002, 0.6365, 0.5003, 0.8653, 0.5, 0.866, 0.5, 0.8759, 0.5, 0.8438, 0.5099, 0.649, 0.5125, 0.6136, 0.9967, 0.6137, 0.9967, 0.6219, 0.9969, 0.6178, 0.9968, 0.6111, -0.005667, 0.6074, 0.006376, 0.6074, 0.009125, 0.6162, 0.009173, 0.6211, 0.0008307, 0.6139, 0.0008048, 0.6144, 0.00375, 0.6214, 0.003741, 0.875, 0.5032, 0.8748, 0.6208, 0.8749, 0.6209, 0.8748, 0.5032, 0.6203, 0.1232, 0.6228, 0.1232, 0.621, 0.1227, 0.6072, 0.1447, 0.6211, 0.0008307, 0.6214, 0.003741, 0.6227, 0.002376, 0.6257, 0.003768, 0.8738, 0.7497, 0.8468, 0.7378, 0.8475, 0.7342, 0.8739, 0.7466, 0.8746, 0.7401, 0.875, 0.7413, 0.875, 0.7413, 0.875, 0.7415, 0.8739, 0.7455, 0.8476, 0.7332, 0.8488, 0.5144, 0.8744, 0.5057, 0.8745, 0.5035, 0.8748, 0.5037, 0.8742, 0.6223, 0.8743, 0.7425, 0.8745, 0.7409, 0.8745, 0.503, 0.8744, 0.505, 0.8748, 0.5032, 0.8747, 0.5015, 0.874, 0.7466, 0.8746, 0.7401, 0.875, 0.7416, 0.8743, 0.75, 0.8751, 0.7413, 0.8751, 0.6275, 0.8751, 0.6273, 0.875, 0.7413, 0.6207, 0.008762, 0.6209, 0.1244, 0.6228, 0.1232, 0.6228, 0.008676, 0.875, 0.5045, 0.8747, 0.5039, 0.8748, 0.5033, 0.8745, 0.5031, 0.6514, 0.7393, 0.8425, 0.7378, 0.8714, 0.7495, 0.8637, 0.75, 0.8655, 0.75, 0.64, 0.75, 0.6389, 0.75, 0.6241, 0.7499, 0.6102, 0.2449, 0.6075, 0.1447, 0.6071, 0.1298, 0.6096, 0.2498, 0.6209, 0.2446, 0.6227, 0.1186, 0.6207, 0.1227, 0.6207, 0.2443, 0.8488, 0.5144, 0.8476, 0.7332, 0.847, 0.7342, 0.8482, 0.5134, 0.8739, 0.7455, 0.8745, 0.7409, 0.8746, 0.7401, 0.874, 0.7466, 0.8476, 0.7332, 0.8739, 0.7455, 0.8739, 0.7466, 0.8475, 0.7342, 0.8748, 0.5037, 0.8745, 0.5035, 0.8745, 0.5031, 0.8748, 0.5033, 0.8744, 0.5057, 0.8488, 0.5144, 0.8482, 0.5134, 0.8744, 0.5048, 0.8745, 0.5035, 0.8744, 0.5057, 0.8744, 0.505, 0.8745, 0.503, 0.8743, 0.7425, 0.8742, 0.6223, 0.8751, 0.6275, 0.8751, 0.7413, 0.8745, 0.7409, 0.8743, 0.7425, 0.875, 0.7413, 0.8746, 0.7401, 0.8742, 0.6223, 0.8748, 0.5037, 0.8748, 0.5032, 0.8749, 0.6209, 0.8482, 0.5134, 0.847, 0.7342, 0.8425, 0.7378, 0.8438, 0.5099, 0.6145, 0.2421, 0.6114, 0.2347, 0.6222, 0.2452, 0.6124, 0.2485, 0.6114, 0.2347, 0.6114, 0.1416, 0.6227, 0.1186, 0.6209, 0.2446, 0.6114, 0.2347, 0.6208, 0.2438, 0.6211, 0.1287, 0.6114, 0.1416, 0.6031, 0.1405, 0.621, 0.1227, 0.6235, 0.1187, 0.6105, 0.1317, 0.6114, 0.1416, 0.6168, 0.1283, 0.6106, 0.1303, 0.6235, 0.1187, 0.6152, 0.009902, 0.6169, 0.01158, 0.6111, -0.00447, 0.622, 0.008671, 0.622, 0.008671, 0.6203, 0.1232, 0.6137, 0.1221, 0.6152, 0.009902, 0.6203, 0.1232, 0.6072, 0.1447, 0.613, 0.1231, 0.6137, 0.1221, 0.6073, 0.1447, 0.6111, -0.002408, 0.6169, 0.01158, 0.613, 0.1231, 0.6228, 0.1232, 0.6203, 0.1232, 0.622, 0.008671, 0.6228, 0.008676, 0.6106, 0.1303, 0.6168, 0.1283, 0.617, 0.1373, 0.6116, 0.1387, 0.6211, 0.1287, 0.6208, 0.2438, 0.6174, 0.2327, 0.617, 0.1373, 0.6145, 0.2421, 0.6124, 0.2485, 0.6121, 0.237, 0.6174, 0.2327, 0.6096, 0.2498, 0.6071, 0.1298, 0.6116, 0.1387, 0.6121, 0.237, 0.617, 0.1373, 0.6174, 0.2327, 0.6121, 0.237, 0.6116, 0.1387])
me_cube.materials.append(mat_material)
me_cube.use_mirror_vertex_groups = False
me_cube.update()
me_cilindro = bpy.data.meshes.new('Cilindro')
me_cilindro.from_pydata([(1.0, 0.0, -1.0), (1.0, 0.0, 1.0), (0.9808, -0.1951, -1.0), (0.9808, -0.1951, 1.0), (0.9239, -0.3827, -1.0), (0.9239, -0.3827, 1.0), (0.8315, -0.5556, -1.0), (0.8315, -0.5556, 1.0), (0.7071, -0.7071, -1.0), (0.7071, -0.7071, 1.0), (0.5556, -0.8315, -1.0), (0.5556, -0.8315, 1.0), (0.3827, -0.9239, -1.0), (0.3827, -0.9239, 1.0), (0.1951, -0.9808, -1.0), (0.1951, -0.9808, 1.0), (0.0, -1.0, -1.0), (0.0, -1.0, 1.0), (-0.1951, -0.9808, -1.0), (-0.1951, -0.9808, 1.0), (-0.3827, -0.9239, -1.0), (-0.3827, -0.9239, 1.0), (-0.5556, -0.8315, -1.0), (-0.5556, -0.8315, 1.0), (-0.7071, -0.7071, -1.0), (-0.7071, -0.7071, 1.0), (-0.8315, -0.5556, -1.0), (-0.8315, -0.5556, 1.0), (-0.9239, -0.3827, -1.0), (-0.9239, -0.3827, 1.0), (-0.9808, -0.1951, -1.0), (-0.9808, -0.1951, 1.0), (-1.0, 0.0, -1.0), (-1.0, 0.0, 1.0)], [], [(0, 1, 3, 2), (2, 3, 5, 4), (4, 5, 7, 6), (6, 7, 9, 8), (8, 9, 11, 10), (10, 11, 13, 12), (12, 13, 15, 14), (14, 15, 17, 16), (16, 17, 19, 18), (18, 19, 21, 20), (20, 21, 23, 22), (22, 23, 25, 24), (24, 25, 27, 26), (26, 27, 29, 28), (28, 29, 31, 30), (30, 31, 33, 32), (32, 0, 2, 4, 6, 8, 10, 12, 14, 16, 18, 20, 22, 24, 26, 28, 30), (1, 33, 31, 29, 27, 25, 23, 21, 19, 17, 15, 13, 11, 9, 7, 5, 3)])
_uv = me_cilindro.uv_layers.new(name='Mapa UV')
_uv.uv.foreach_set('vector', [0.75, 0.5, 0.75, 1.0, 0.7188, 1.0, 0.7188, 0.5, 0.7188, 0.5, 0.7188, 1.0, 0.6875, 1.0, 0.6875, 0.5, 0.6875, 0.5, 0.6875, 1.0, 0.6562, 1.0, 0.6562, 0.5, 0.6562, 0.5, 0.6562, 1.0, 0.625, 1.0, 0.625, 0.5, 0.625, 0.5, 0.625, 1.0, 0.5938, 1.0, 0.5938, 0.5, 0.5938, 0.5, 0.5938, 1.0, 0.5625, 1.0, 0.5625, 0.5, 0.5625, 0.5, 0.5625, 1.0, 0.5312, 1.0, 0.5312, 0.5, 0.5312, 0.5, 0.5312, 1.0, 0.5, 1.0, 0.5, 0.5, 0.5, 0.5, 0.5, 1.0, 0.4688, 1.0, 0.4688, 0.5, 0.4688, 0.5, 0.4688, 1.0, 0.4375, 1.0, 0.4375, 0.5, 0.4375, 0.5, 0.4375, 1.0, 0.4062, 1.0, 0.4062, 0.5, 0.4062, 0.5, 0.4062, 1.0, 0.375, 1.0, 0.375, 0.5, 0.375, 0.5, 0.375, 1.0, 0.3438, 1.0, 0.3438, 0.5, 0.3438, 0.5, 0.3438, 1.0, 0.3125, 1.0, 0.3125, 0.5, 0.3125, 0.5, 0.3125, 1.0, 0.2812, 1.0, 0.2812, 0.5, 0.2812, 0.5, 0.2812, 1.0, 0.25, 1.0, 0.25, 0.5, 0.51, 0.25, 0.99, 0.25, 0.9854, 0.2032, 0.9717, 0.1582, 0.9496, 0.1167, 0.9197, 0.08029, 0.8833, 0.05045, 0.8418, 0.02827, 0.7968, 0.01461, 0.75, 0.01, 0.7032, 0.01461, 0.6582, 0.02827, 0.6167, 0.05045, 0.5803, 0.08029, 0.5504, 0.1167, 0.5283, 0.1582, 0.5146, 0.2032, 0.49, 0.25, 0.01, 0.25, 0.01461, 0.2032, 0.02827, 0.1582, 0.05045, 0.1167, 0.08029, 0.08029, 0.1167, 0.05045, 0.1582, 0.02827, 0.2032, 0.01461, 0.25, 0.01, 0.2968, 0.01461, 0.3418, 0.02827, 0.3833, 0.05045, 0.4197, 0.08029, 0.4496, 0.1167, 0.4717, 0.1582, 0.4854, 0.2032])
me_cilindro.materials.append(mat_materiais)
me_cilindro.update()

# ---- objects
ob_cube = bpy.data.objects.new('Cube', me_cube)
ob_light = bpy.data.objects.new('Light', light_light)
ob_camera = bpy.data.objects.new('Camera', cam_camera)
ob_cilindro = bpy.data.objects.new('Cilindro', me_cilindro)

# ---- transforms, parenting, visibility, modifiers, constraints
ob_cube.location = (0.0, 0.0, 0.0)
ob_cube.scale = (2.0, 5.0, 2.0)
ob_cube.lock_rotations_4d = False
ob_cube.empty_display_type = 'ARROWS'
ob_cube.lineart.crease_threshold = 0.0
ob_light.location = (4.076, 1.005, 5.904)
ob_light.rotation_euler = (0.6503, 0.05522, 1.866)
ob_light.lock_rotations_4d = False
ob_light.empty_display_type = 'ARROWS'
ob_light.color = (0.0, 0.0, 0.0, 0.0)
ob_light.lineart.crease_threshold = 0.0
ob_camera.location = (7.359, -6.926, 4.958)
ob_camera.rotation_euler = (1.109, 0.0, 0.8149)
ob_camera.lock_rotations_4d = False
ob_camera.empty_display_type = 'ARROWS'
ob_camera.color = (0.0, 0.0, 0.0, 0.0)
ob_camera.display_type = 'WIRE'
ob_camera.lineart.crease_threshold = 0.0
ob_cilindro.location = (-0.04134, 0.1305, 3.303)
ob_cilindro.rotation_euler = (-1.552, -0.6766, 0.0)
ob_cilindro.scale = (2.372, 1.735, 4.77)

# ---- collection membership
col_collection.objects.link(ob_cube)
col_collection.objects.link(ob_light)
col_collection.objects.link(ob_camera)
col_collection.objects.link(ob_cilindro)

# ---- scene / render settings (as saved in the file)
scene.camera = ob_camera
scene.frame_start = 1; scene.frame_end = 250; scene.frame_set(1)
scene.render.engine = 'BLENDER_EEVEE_NEXT'
scene.cycles.sampling_pattern = 'TABULATED_SOBOL'
scene.view_settings.view_transform = 'Filmic'
bpy.context.view_layer.update()
